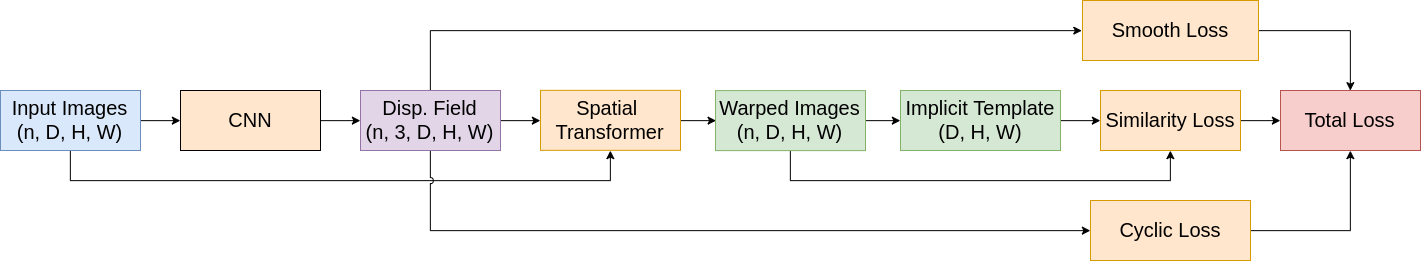

The diagram above was exported from draw.io. Its source (the exported page's mxGraphModel, read from the mxfile embedded in the PNG):
<mxGraphModel dx="1483" dy="837" grid="1" gridSize="10" guides="1" tooltips="1" connect="1" arrows="1" fold="1" page="1" pageScale="1" pageWidth="1169" pageHeight="827" math="0" shadow="0">
  <root>
    <mxCell id="FmbEVqkqjnOsMp6mvgFg-0" />
    <mxCell id="FmbEVqkqjnOsMp6mvgFg-1" parent="FmbEVqkqjnOsMp6mvgFg-0" />
    <mxCell id="U-xbwsQybCjqNyh5VI3i-21" style="edgeStyle=orthogonalEdgeStyle;rounded=0;jumpStyle=arc;jumpSize=16;orthogonalLoop=1;jettySize=auto;html=1;exitX=1;exitY=0.5;exitDx=0;exitDy=0;entryX=0;entryY=0.5;entryDx=0;entryDy=0;" parent="FmbEVqkqjnOsMp6mvgFg-1" source="U-xbwsQybCjqNyh5VI3i-1" target="U-xbwsQybCjqNyh5VI3i-7" edge="1">
      <mxGeometry relative="1" as="geometry" />
    </mxCell>
    <mxCell id="U-xbwsQybCjqNyh5VI3i-1" value="&lt;span id=&quot;docs-internal-guid-f3bf599f-7fff-6125-0db6-b325bd262539&quot; style=&quot;font-size: 20px; white-space: pre-wrap;&quot;&gt;&lt;p dir=&quot;ltr&quot; style=&quot;line-height: 1.2; margin-top: 0pt; margin-bottom: 0pt; font-size: 20px;&quot;&gt;&lt;font face=&quot;arial&quot; style=&quot;font-size: 20px;&quot;&gt;CNN&lt;/font&gt;&lt;/p&gt;&lt;/span&gt;" style="rounded=0;whiteSpace=wrap;html=1;verticalAlign=middle;horizontal=1;align=center;strokeColor=#000000;fillColor=#ffe6cc;fontSize=20;" parent="FmbEVqkqjnOsMp6mvgFg-1" vertex="1">
      <mxGeometry x="410" y="460" width="140" height="60" as="geometry" />
    </mxCell>
    <mxCell id="U-xbwsQybCjqNyh5VI3i-20" style="edgeStyle=orthogonalEdgeStyle;rounded=0;jumpStyle=arc;jumpSize=16;orthogonalLoop=1;jettySize=auto;html=1;exitX=1;exitY=0.5;exitDx=0;exitDy=0;entryX=0;entryY=0.5;entryDx=0;entryDy=0;" parent="FmbEVqkqjnOsMp6mvgFg-1" source="U-xbwsQybCjqNyh5VI3i-4" target="U-xbwsQybCjqNyh5VI3i-1" edge="1">
      <mxGeometry relative="1" as="geometry" />
    </mxCell>
    <mxCell id="U-xbwsQybCjqNyh5VI3i-23" style="edgeStyle=orthogonalEdgeStyle;rounded=0;jumpStyle=arc;jumpSize=16;orthogonalLoop=1;jettySize=auto;html=1;exitX=0.5;exitY=1;exitDx=0;exitDy=0;entryX=0.5;entryY=1;entryDx=0;entryDy=0;" parent="FmbEVqkqjnOsMp6mvgFg-1" source="U-xbwsQybCjqNyh5VI3i-4" target="U-xbwsQybCjqNyh5VI3i-9" edge="1">
      <mxGeometry relative="1" as="geometry">
        <Array as="points">
          <mxPoint x="300" y="550" />
          <mxPoint x="840" y="550" />
        </Array>
      </mxGeometry>
    </mxCell>
    <mxCell id="U-xbwsQybCjqNyh5VI3i-4" value="&lt;span id=&quot;docs-internal-guid-f3bf599f-7fff-6125-0db6-b325bd262539&quot; style=&quot;font-size: 20px; white-space: pre-wrap;&quot;&gt;&lt;p dir=&quot;ltr&quot; style=&quot;line-height: 1.2; margin-top: 0pt; margin-bottom: 0pt; font-size: 20px;&quot;&gt;&lt;font face=&quot;arial&quot; style=&quot;font-size: 20px;&quot;&gt;Input Images&lt;/font&gt;&lt;/p&gt;&lt;p dir=&quot;ltr&quot; style=&quot;line-height: 1.2; margin-top: 0pt; margin-bottom: 0pt; font-size: 20px;&quot;&gt;&lt;font face=&quot;arial&quot; style=&quot;font-size: 20px;&quot;&gt;(n, D, H, W)&lt;/font&gt;&lt;/p&gt;&lt;/span&gt;" style="rounded=0;whiteSpace=wrap;html=1;verticalAlign=middle;horizontal=1;align=center;strokeColor=#6c8ebf;fillColor=#dae8fc;fontSize=20;" parent="FmbEVqkqjnOsMp6mvgFg-1" vertex="1">
      <mxGeometry x="230" y="460" width="140" height="60" as="geometry" />
    </mxCell>
    <mxCell id="U-xbwsQybCjqNyh5VI3i-22" style="edgeStyle=orthogonalEdgeStyle;rounded=0;jumpStyle=arc;jumpSize=16;orthogonalLoop=1;jettySize=auto;html=1;exitX=1;exitY=0.5;exitDx=0;exitDy=0;entryX=0;entryY=0.5;entryDx=0;entryDy=0;" parent="FmbEVqkqjnOsMp6mvgFg-1" source="U-xbwsQybCjqNyh5VI3i-7" target="U-xbwsQybCjqNyh5VI3i-9" edge="1">
      <mxGeometry relative="1" as="geometry" />
    </mxCell>
    <mxCell id="U-xbwsQybCjqNyh5VI3i-29" style="edgeStyle=orthogonalEdgeStyle;rounded=0;jumpStyle=arc;jumpSize=16;orthogonalLoop=1;jettySize=auto;html=1;exitX=0.5;exitY=0;exitDx=0;exitDy=0;entryX=0;entryY=0.5;entryDx=0;entryDy=0;" parent="FmbEVqkqjnOsMp6mvgFg-1" source="U-xbwsQybCjqNyh5VI3i-7" target="U-xbwsQybCjqNyh5VI3i-19" edge="1">
      <mxGeometry relative="1" as="geometry" />
    </mxCell>
    <mxCell id="2" style="edgeStyle=orthogonalEdgeStyle;rounded=0;orthogonalLoop=1;jettySize=auto;html=1;exitX=0.5;exitY=1;exitDx=0;exitDy=0;entryX=0;entryY=0.5;entryDx=0;entryDy=0;jumpStyle=arc;" parent="FmbEVqkqjnOsMp6mvgFg-1" source="U-xbwsQybCjqNyh5VI3i-7" target="1" edge="1">
      <mxGeometry relative="1" as="geometry" />
    </mxCell>
    <mxCell id="U-xbwsQybCjqNyh5VI3i-7" value="&lt;span id=&quot;docs-internal-guid-f3bf599f-7fff-6125-0db6-b325bd262539&quot; style=&quot;font-size: 20px; white-space: pre-wrap;&quot;&gt;&lt;p dir=&quot;ltr&quot; style=&quot;line-height: 1.2; margin-top: 0pt; margin-bottom: 0pt; font-size: 20px;&quot;&gt;&lt;font face=&quot;arial&quot; style=&quot;font-size: 20px;&quot;&gt;Disp. Field&lt;/font&gt;&lt;/p&gt;&lt;p dir=&quot;ltr&quot; style=&quot;line-height: 1.2; margin-top: 0pt; margin-bottom: 0pt; font-size: 20px;&quot;&gt;&lt;font face=&quot;arial&quot; style=&quot;font-size: 20px;&quot;&gt;(n, 3, D, H, W)&lt;/font&gt;&lt;/p&gt;&lt;/span&gt;" style="rounded=0;whiteSpace=wrap;html=1;verticalAlign=middle;horizontal=1;align=center;strokeColor=#9673a6;fillColor=#e1d5e7;fontSize=20;" parent="FmbEVqkqjnOsMp6mvgFg-1" vertex="1">
      <mxGeometry x="590" y="460" width="140" height="60" as="geometry" />
    </mxCell>
    <mxCell id="U-xbwsQybCjqNyh5VI3i-24" style="edgeStyle=orthogonalEdgeStyle;rounded=0;jumpStyle=arc;jumpSize=16;orthogonalLoop=1;jettySize=auto;html=1;exitX=1;exitY=0.5;exitDx=0;exitDy=0;entryX=0;entryY=0.5;entryDx=0;entryDy=0;" parent="FmbEVqkqjnOsMp6mvgFg-1" source="U-xbwsQybCjqNyh5VI3i-9" target="U-xbwsQybCjqNyh5VI3i-12" edge="1">
      <mxGeometry relative="1" as="geometry" />
    </mxCell>
    <mxCell id="U-xbwsQybCjqNyh5VI3i-9" value="&lt;span id=&quot;docs-internal-guid-f3bf599f-7fff-6125-0db6-b325bd262539&quot; style=&quot;font-size: 20px; white-space: pre-wrap;&quot;&gt;&lt;p dir=&quot;ltr&quot; style=&quot;line-height: 1.2; margin-top: 0pt; margin-bottom: 0pt; font-size: 20px;&quot;&gt;&lt;font face=&quot;arial&quot; style=&quot;font-size: 20px;&quot;&gt;Spatial Transformer&lt;/font&gt;&lt;/p&gt;&lt;/span&gt;" style="rounded=0;whiteSpace=wrap;html=1;verticalAlign=middle;horizontal=1;align=center;strokeColor=#d79b00;fillColor=#ffe6cc;fontSize=20;" parent="FmbEVqkqjnOsMp6mvgFg-1" vertex="1">
      <mxGeometry x="770" y="459.8333333333333" width="140" height="60" as="geometry" />
    </mxCell>
    <mxCell id="U-xbwsQybCjqNyh5VI3i-25" style="edgeStyle=orthogonalEdgeStyle;rounded=0;jumpStyle=arc;jumpSize=16;orthogonalLoop=1;jettySize=auto;html=1;exitX=1;exitY=0.5;exitDx=0;exitDy=0;entryX=0;entryY=0.5;entryDx=0;entryDy=0;" parent="FmbEVqkqjnOsMp6mvgFg-1" source="U-xbwsQybCjqNyh5VI3i-12" target="U-xbwsQybCjqNyh5VI3i-14" edge="1">
      <mxGeometry relative="1" as="geometry" />
    </mxCell>
    <mxCell id="MzKOLC-ssPsbO2e4tlDM-3" style="edgeStyle=orthogonalEdgeStyle;rounded=0;orthogonalLoop=1;jettySize=auto;html=1;exitX=0.5;exitY=1;exitDx=0;exitDy=0;entryX=0.5;entryY=1;entryDx=0;entryDy=0;fontSize=20;" edge="1" parent="FmbEVqkqjnOsMp6mvgFg-1" source="U-xbwsQybCjqNyh5VI3i-12" target="U-xbwsQybCjqNyh5VI3i-16">
      <mxGeometry relative="1" as="geometry">
        <Array as="points">
          <mxPoint x="1020" y="550" />
          <mxPoint x="1400" y="550" />
        </Array>
      </mxGeometry>
    </mxCell>
    <mxCell id="U-xbwsQybCjqNyh5VI3i-12" value="&lt;span id=&quot;docs-internal-guid-f3bf599f-7fff-6125-0db6-b325bd262539&quot; style=&quot;font-size: 20px; white-space: pre-wrap;&quot;&gt;&lt;p dir=&quot;ltr&quot; style=&quot;line-height: 1.2; margin-top: 0pt; margin-bottom: 0pt; font-size: 20px;&quot;&gt;&lt;font face=&quot;arial&quot; style=&quot;font-size: 20px;&quot;&gt;Warped Images&lt;/font&gt;&lt;/p&gt;&lt;p dir=&quot;ltr&quot; style=&quot;line-height: 1.2; margin-top: 0pt; margin-bottom: 0pt; font-size: 20px;&quot;&gt;&lt;span style=&quot;font-family: arial; font-size: 20px;&quot;&gt;(n, D, H, W)&lt;/span&gt;&lt;font face=&quot;arial&quot; style=&quot;font-size: 20px;&quot;&gt;&lt;br style=&quot;font-size: 20px;&quot;&gt;&lt;/font&gt;&lt;/p&gt;&lt;/span&gt;" style="rounded=0;whiteSpace=wrap;html=1;verticalAlign=middle;horizontal=1;align=center;strokeColor=#82b366;fillColor=#d5e8d4;fontSize=20;" parent="FmbEVqkqjnOsMp6mvgFg-1" vertex="1">
      <mxGeometry x="945" y="460.1111111111111" width="150" height="60" as="geometry" />
    </mxCell>
    <mxCell id="U-xbwsQybCjqNyh5VI3i-27" style="edgeStyle=orthogonalEdgeStyle;rounded=0;jumpStyle=arc;jumpSize=16;orthogonalLoop=1;jettySize=auto;html=1;exitX=1;exitY=0.5;exitDx=0;exitDy=0;entryX=0;entryY=0.5;entryDx=0;entryDy=0;" parent="FmbEVqkqjnOsMp6mvgFg-1" source="U-xbwsQybCjqNyh5VI3i-14" target="U-xbwsQybCjqNyh5VI3i-16" edge="1">
      <mxGeometry relative="1" as="geometry" />
    </mxCell>
    <mxCell id="U-xbwsQybCjqNyh5VI3i-14" value="&lt;span id=&quot;docs-internal-guid-f3bf599f-7fff-6125-0db6-b325bd262539&quot; style=&quot;font-size: 20px;&quot;&gt;&lt;p dir=&quot;ltr&quot; style=&quot;line-height: 1.2; margin-top: 0pt; margin-bottom: 0pt; font-size: 20px;&quot;&gt;&lt;font face=&quot;arial&quot; style=&quot;font-size: 20px;&quot;&gt;&lt;span style=&quot;font-size: 20px; white-space: pre-wrap;&quot;&gt;Implicit Template&lt;/span&gt;&lt;/font&gt;&lt;br style=&quot;font-size: 20px;&quot;&gt;&lt;/p&gt;&lt;p dir=&quot;ltr&quot; style=&quot;font-size: 20px; white-space: pre-wrap; line-height: 1.2; margin-top: 0pt; margin-bottom: 0pt;&quot;&gt;&lt;span style=&quot;font-family: arial; font-size: 20px;&quot;&gt;(D, H, W)&lt;/span&gt;&lt;font face=&quot;arial&quot; style=&quot;font-size: 20px;&quot;&gt;&lt;br style=&quot;font-size: 20px;&quot;&gt;&lt;/font&gt;&lt;/p&gt;&lt;/span&gt;" style="rounded=0;whiteSpace=wrap;html=1;verticalAlign=middle;horizontal=1;align=center;strokeColor=#82b366;fillColor=#d5e8d4;fontSize=20;" parent="FmbEVqkqjnOsMp6mvgFg-1" vertex="1">
      <mxGeometry x="1130" y="460" width="160" height="60" as="geometry" />
    </mxCell>
    <mxCell id="U-xbwsQybCjqNyh5VI3i-28" style="edgeStyle=orthogonalEdgeStyle;rounded=0;jumpStyle=arc;jumpSize=16;orthogonalLoop=1;jettySize=auto;html=1;exitX=1;exitY=0.5;exitDx=0;exitDy=0;entryX=0;entryY=0.5;entryDx=0;entryDy=0;" parent="FmbEVqkqjnOsMp6mvgFg-1" source="U-xbwsQybCjqNyh5VI3i-16" target="U-xbwsQybCjqNyh5VI3i-17" edge="1">
      <mxGeometry relative="1" as="geometry" />
    </mxCell>
    <mxCell id="U-xbwsQybCjqNyh5VI3i-16" value="&lt;span id=&quot;docs-internal-guid-f3bf599f-7fff-6125-0db6-b325bd262539&quot; style=&quot;font-size: 20px; white-space: pre-wrap;&quot;&gt;&lt;p dir=&quot;ltr&quot; style=&quot;line-height: 1.2; margin-top: 0pt; margin-bottom: 0pt; font-size: 20px;&quot;&gt;&lt;font face=&quot;arial&quot; style=&quot;font-size: 20px;&quot;&gt;Similarity Loss&lt;/font&gt;&lt;/p&gt;&lt;/span&gt;" style="rounded=0;whiteSpace=wrap;html=1;verticalAlign=middle;horizontal=1;align=center;strokeColor=#d79b00;fillColor=#ffe6cc;fontSize=20;" parent="FmbEVqkqjnOsMp6mvgFg-1" vertex="1">
      <mxGeometry x="1330" y="460" width="140" height="60" as="geometry" />
    </mxCell>
    <mxCell id="U-xbwsQybCjqNyh5VI3i-17" value="&lt;span id=&quot;docs-internal-guid-f3bf599f-7fff-6125-0db6-b325bd262539&quot; style=&quot;font-size: 20px; white-space: pre-wrap;&quot;&gt;&lt;p dir=&quot;ltr&quot; style=&quot;line-height: 1.2; margin-top: 0pt; margin-bottom: 0pt; font-size: 20px;&quot;&gt;&lt;font face=&quot;arial&quot; style=&quot;font-size: 20px;&quot;&gt;Total Loss&lt;/font&gt;&lt;/p&gt;&lt;/span&gt;" style="rounded=0;whiteSpace=wrap;html=1;verticalAlign=middle;horizontal=1;align=center;strokeColor=#b85450;fillColor=#f8cecc;fontSize=20;" parent="FmbEVqkqjnOsMp6mvgFg-1" vertex="1">
      <mxGeometry x="1510" y="460" width="140" height="60" as="geometry" />
    </mxCell>
    <mxCell id="U-xbwsQybCjqNyh5VI3i-30" style="edgeStyle=orthogonalEdgeStyle;rounded=0;jumpStyle=arc;jumpSize=16;orthogonalLoop=1;jettySize=auto;html=1;exitX=1;exitY=0.5;exitDx=0;exitDy=0;entryX=0.5;entryY=0;entryDx=0;entryDy=0;" parent="FmbEVqkqjnOsMp6mvgFg-1" source="U-xbwsQybCjqNyh5VI3i-19" target="U-xbwsQybCjqNyh5VI3i-17" edge="1">
      <mxGeometry relative="1" as="geometry" />
    </mxCell>
    <mxCell id="U-xbwsQybCjqNyh5VI3i-19" value="&lt;span id=&quot;docs-internal-guid-f3bf599f-7fff-6125-0db6-b325bd262539&quot; style=&quot;font-size: 20px; white-space: pre-wrap;&quot;&gt;&lt;p dir=&quot;ltr&quot; style=&quot;line-height: 1.2; margin-top: 0pt; margin-bottom: 0pt; font-size: 20px;&quot;&gt;&lt;font face=&quot;arial&quot; style=&quot;font-size: 20px;&quot;&gt;Smooth Loss&lt;/font&gt;&lt;/p&gt;&lt;/span&gt;" style="rounded=0;whiteSpace=wrap;html=1;verticalAlign=middle;horizontal=1;align=center;strokeColor=#d79b00;fillColor=#ffe6cc;fontSize=20;" parent="FmbEVqkqjnOsMp6mvgFg-1" vertex="1">
      <mxGeometry x="1312" y="370" width="176" height="60" as="geometry" />
    </mxCell>
    <mxCell id="3" style="edgeStyle=orthogonalEdgeStyle;rounded=0;jumpStyle=arc;orthogonalLoop=1;jettySize=auto;html=1;exitX=1;exitY=0.5;exitDx=0;exitDy=0;entryX=0.5;entryY=1;entryDx=0;entryDy=0;" parent="FmbEVqkqjnOsMp6mvgFg-1" source="1" target="U-xbwsQybCjqNyh5VI3i-17" edge="1">
      <mxGeometry relative="1" as="geometry" />
    </mxCell>
    <mxCell id="1" value="&lt;span id=&quot;docs-internal-guid-f3bf599f-7fff-6125-0db6-b325bd262539&quot; style=&quot;font-size: 20px; white-space: pre-wrap;&quot;&gt;&lt;p dir=&quot;ltr&quot; style=&quot;line-height: 1.2; margin-top: 0pt; margin-bottom: 0pt; font-size: 20px;&quot;&gt;&lt;font face=&quot;arial&quot; style=&quot;font-size: 20px;&quot;&gt;Cyclic Loss&lt;/font&gt;&lt;/p&gt;&lt;/span&gt;" style="rounded=0;whiteSpace=wrap;html=1;verticalAlign=middle;horizontal=1;align=center;strokeColor=#d79b00;fillColor=#ffe6cc;fontSize=20;" parent="FmbEVqkqjnOsMp6mvgFg-1" vertex="1">
      <mxGeometry x="1320" y="570" width="160" height="60" as="geometry" />
    </mxCell>
  </root>
</mxGraphModel>